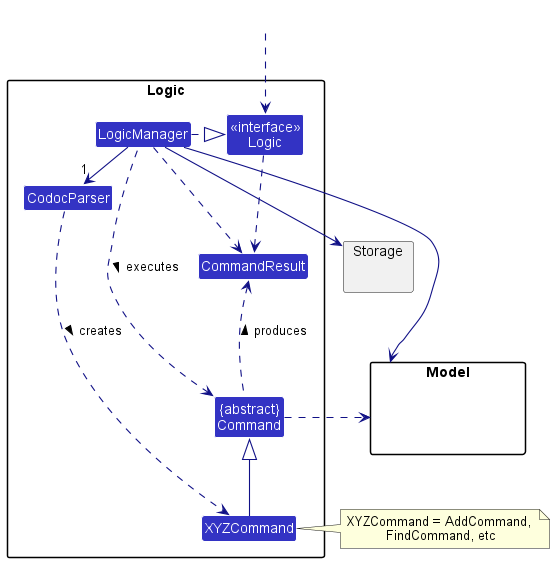

The diagram above was rendered by PlantUML. Its source (embedded in the PNG):
@startuml
!include style.puml
skinparam arrowThickness 1.1
skinparam arrowColor LOGIC_COLOR_T4
skinparam classBackgroundColor LOGIC_COLOR

package Logic {

Class CodocParser
Class XYZCommand
Class CommandResult
Class "{abstract}\nCommand" as Command


Class "<<interface>>\nLogic" as LogicInterface
Class LogicManager
}

package Model{
Class HiddenModel #FFFFFF
}

package Storage{
}

Class HiddenOutside #FFFFFF
HiddenOutside ..> LogicInterface

LogicManager .right.|> LogicInterface
LogicManager -right->"1" CodocParser
CodocParser ..> XYZCommand : creates >

XYZCommand -up-|> Command
LogicManager .left.> Command : executes >

LogicManager --> Model
LogicManager --> Storage
Storage --[hidden] Model
Command .[hidden]up.> Storage
Command .right.> Model
note right of XYZCommand: XYZCommand = AddCommand, \nFindCommand, etc

LogicInterface ..> CommandResult
LogicManager .down.> CommandResult
Command .up.> CommandResult : produces >
@enduml